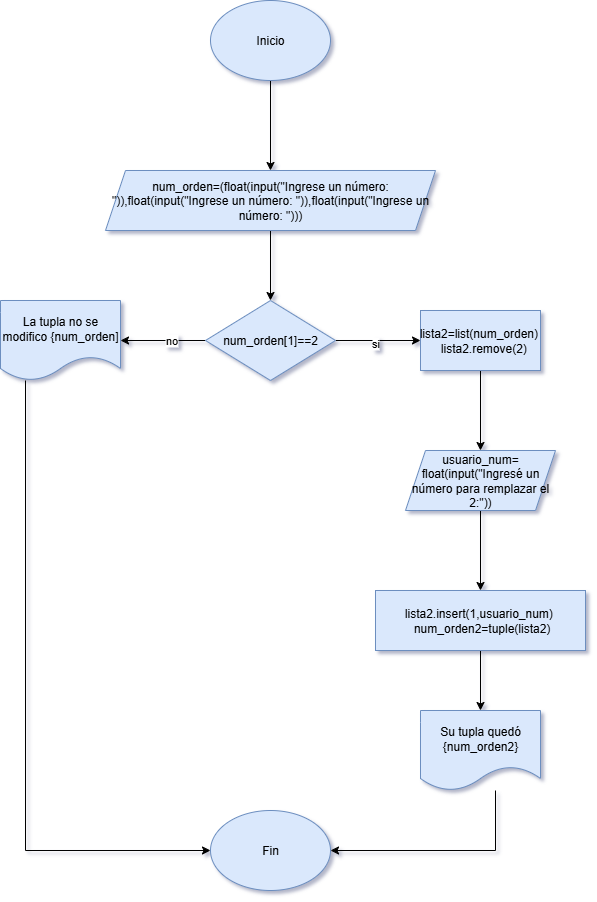

The diagram above was exported from draw.io. Its source (the exported page's mxGraphModel, read from the mxfile embedded in the PNG):
<mxGraphModel dx="872" dy="-696" grid="1" gridSize="10" guides="1" tooltips="1" connect="1" arrows="1" fold="1" page="1" pageScale="1" pageWidth="827" pageHeight="1169" background="#ffffff" math="0" shadow="1">
  <root>
    <mxCell id="0" />
    <mxCell id="1" parent="0" />
    <mxCell id="9g68lmVbRBJ85R1Ynv22-3" value="" style="edgeStyle=orthogonalEdgeStyle;rounded=0;orthogonalLoop=1;jettySize=auto;html=1;" edge="1" parent="1" source="9g68lmVbRBJ85R1Ynv22-1" target="9g68lmVbRBJ85R1Ynv22-2">
      <mxGeometry relative="1" as="geometry" />
    </mxCell>
    <mxCell id="9g68lmVbRBJ85R1Ynv22-1" value="Inicio" style="ellipse;whiteSpace=wrap;html=1;fillColor=#dae8fc;strokeColor=#6c8ebf;" vertex="1" parent="1">
      <mxGeometry x="355" y="1190" width="120" height="80" as="geometry" />
    </mxCell>
    <mxCell id="9g68lmVbRBJ85R1Ynv22-5" value="" style="edgeStyle=orthogonalEdgeStyle;rounded=0;orthogonalLoop=1;jettySize=auto;html=1;" edge="1" parent="1" source="9g68lmVbRBJ85R1Ynv22-2" target="9g68lmVbRBJ85R1Ynv22-4">
      <mxGeometry relative="1" as="geometry" />
    </mxCell>
    <mxCell id="9g68lmVbRBJ85R1Ynv22-2" value="num_orden=(float(input(&quot;Ingrese un número: &quot;)),float(input(&quot;Ingrese un número: &quot;)),float(input(&quot;Ingrese un número: &quot;)))" style="shape=parallelogram;perimeter=parallelogramPerimeter;whiteSpace=wrap;html=1;fixedSize=1;fillColor=#dae8fc;strokeColor=#6c8ebf;" vertex="1" parent="1">
      <mxGeometry x="250" y="1360" width="330" height="60" as="geometry" />
    </mxCell>
    <mxCell id="9g68lmVbRBJ85R1Ynv22-8" value="" style="edgeStyle=orthogonalEdgeStyle;rounded=0;orthogonalLoop=1;jettySize=auto;html=1;" edge="1" parent="1" source="9g68lmVbRBJ85R1Ynv22-4" target="9g68lmVbRBJ85R1Ynv22-7">
      <mxGeometry relative="1" as="geometry" />
    </mxCell>
    <mxCell id="9g68lmVbRBJ85R1Ynv22-25" value="no" style="edgeLabel;html=1;align=center;verticalAlign=middle;resizable=0;points=[];" vertex="1" connectable="0" parent="9g68lmVbRBJ85R1Ynv22-8">
      <mxGeometry x="-0.1765" y="-1" relative="1" as="geometry">
        <mxPoint as="offset" />
      </mxGeometry>
    </mxCell>
    <mxCell id="9g68lmVbRBJ85R1Ynv22-10" value="" style="edgeStyle=orthogonalEdgeStyle;rounded=0;orthogonalLoop=1;jettySize=auto;html=1;" edge="1" parent="1" source="9g68lmVbRBJ85R1Ynv22-4" target="9g68lmVbRBJ85R1Ynv22-9">
      <mxGeometry relative="1" as="geometry" />
    </mxCell>
    <mxCell id="9g68lmVbRBJ85R1Ynv22-24" value="si" style="edgeLabel;html=1;align=center;verticalAlign=middle;resizable=0;points=[];" vertex="1" connectable="0" parent="9g68lmVbRBJ85R1Ynv22-10">
      <mxGeometry x="-0.0824" y="-2" relative="1" as="geometry">
        <mxPoint as="offset" />
      </mxGeometry>
    </mxCell>
    <mxCell id="9g68lmVbRBJ85R1Ynv22-4" value="num_orden[1]==2" style="rhombus;whiteSpace=wrap;html=1;fillColor=#dae8fc;strokeColor=#6c8ebf;" vertex="1" parent="1">
      <mxGeometry x="350" y="1490" width="130" height="80" as="geometry" />
    </mxCell>
    <mxCell id="9g68lmVbRBJ85R1Ynv22-23" style="edgeStyle=orthogonalEdgeStyle;rounded=0;orthogonalLoop=1;jettySize=auto;html=1;entryX=0;entryY=0.5;entryDx=0;entryDy=0;" edge="1" parent="1" source="9g68lmVbRBJ85R1Ynv22-7" target="9g68lmVbRBJ85R1Ynv22-21">
      <mxGeometry relative="1" as="geometry">
        <Array as="points">
          <mxPoint x="170" y="2040" />
        </Array>
      </mxGeometry>
    </mxCell>
    <mxCell id="9g68lmVbRBJ85R1Ynv22-7" value="La tupla no se modifico {num_orden]" style="shape=document;whiteSpace=wrap;html=1;boundedLbl=1;fillColor=#dae8fc;strokeColor=#6c8ebf;" vertex="1" parent="1">
      <mxGeometry x="145" y="1490" width="120" height="80" as="geometry" />
    </mxCell>
    <mxCell id="9g68lmVbRBJ85R1Ynv22-15" value="" style="edgeStyle=orthogonalEdgeStyle;rounded=0;orthogonalLoop=1;jettySize=auto;html=1;" edge="1" parent="1" source="9g68lmVbRBJ85R1Ynv22-9" target="9g68lmVbRBJ85R1Ynv22-14">
      <mxGeometry relative="1" as="geometry" />
    </mxCell>
    <mxCell id="9g68lmVbRBJ85R1Ynv22-9" value="lista2=list(num_orden)&amp;nbsp; &amp;nbsp; lista2.remove(2)" style="whiteSpace=wrap;html=1;fillColor=#dae8fc;strokeColor=#6c8ebf;" vertex="1" parent="1">
      <mxGeometry x="565" y="1500" width="120" height="60" as="geometry" />
    </mxCell>
    <mxCell id="9g68lmVbRBJ85R1Ynv22-18" value="" style="edgeStyle=orthogonalEdgeStyle;rounded=0;orthogonalLoop=1;jettySize=auto;html=1;" edge="1" parent="1" source="9g68lmVbRBJ85R1Ynv22-14" target="9g68lmVbRBJ85R1Ynv22-17">
      <mxGeometry relative="1" as="geometry" />
    </mxCell>
    <mxCell id="9g68lmVbRBJ85R1Ynv22-14" value="usuario_num= float(input(&quot;Ingresé un número para remplazar el 2:&quot;))" style="shape=parallelogram;perimeter=parallelogramPerimeter;whiteSpace=wrap;html=1;fixedSize=1;fillColor=#dae8fc;strokeColor=#6c8ebf;" vertex="1" parent="1">
      <mxGeometry x="550" y="1640" width="150" height="60" as="geometry" />
    </mxCell>
    <mxCell id="9g68lmVbRBJ85R1Ynv22-19" style="edgeStyle=orthogonalEdgeStyle;rounded=0;orthogonalLoop=1;jettySize=auto;html=1;" edge="1" parent="1" source="9g68lmVbRBJ85R1Ynv22-17" target="9g68lmVbRBJ85R1Ynv22-20">
      <mxGeometry relative="1" as="geometry">
        <mxPoint x="625" y="1900" as="targetPoint" />
      </mxGeometry>
    </mxCell>
    <mxCell id="9g68lmVbRBJ85R1Ynv22-17" value="lista2.insert(1,usuario_num)&amp;nbsp; &amp;nbsp;num_orden2=tuple(lista2)" style="whiteSpace=wrap;html=1;fillColor=#dae8fc;strokeColor=#6c8ebf;" vertex="1" parent="1">
      <mxGeometry x="520" y="1780" width="210" height="60" as="geometry" />
    </mxCell>
    <mxCell id="9g68lmVbRBJ85R1Ynv22-22" style="edgeStyle=orthogonalEdgeStyle;rounded=0;orthogonalLoop=1;jettySize=auto;html=1;entryX=1;entryY=0.5;entryDx=0;entryDy=0;" edge="1" parent="1" source="9g68lmVbRBJ85R1Ynv22-20" target="9g68lmVbRBJ85R1Ynv22-21">
      <mxGeometry relative="1" as="geometry">
        <Array as="points">
          <mxPoint x="640" y="2040" />
        </Array>
      </mxGeometry>
    </mxCell>
    <mxCell id="9g68lmVbRBJ85R1Ynv22-20" value="Su tupla quedó {num_orden2}" style="shape=document;whiteSpace=wrap;html=1;boundedLbl=1;fillColor=#dae8fc;strokeColor=#6c8ebf;" vertex="1" parent="1">
      <mxGeometry x="565" y="1900" width="120" height="80" as="geometry" />
    </mxCell>
    <mxCell id="9g68lmVbRBJ85R1Ynv22-21" value="Fin" style="ellipse;whiteSpace=wrap;html=1;fillColor=#dae8fc;strokeColor=#6c8ebf;" vertex="1" parent="1">
      <mxGeometry x="355" y="2000" width="120" height="80" as="geometry" />
    </mxCell>
  </root>
</mxGraphModel>